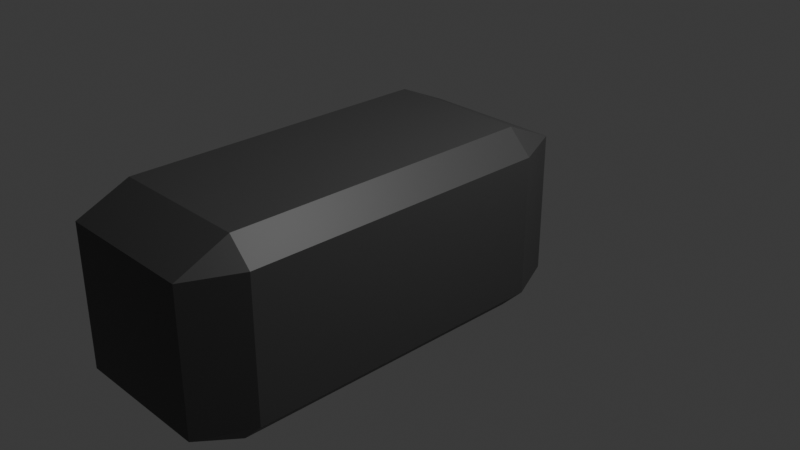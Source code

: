# Source: cameraon.blend  (saved by Blender 4.4.32; exported with 4.5.12 LTS)
import bpy
from mathutils import Matrix  # noqa: F401  (used for matrix-valued properties, if any)

bpy.ops.wm.read_factory_settings(use_empty=True)
scene = bpy.context.scene
scene.name = 'Scene'

# ---- collections
col_collection = bpy.data.collections.new('Collection'); scene.collection.children.link(col_collection)

# ---- materials (node trees are filled in below, after node groups)
mat_material = bpy.data.materials.new('Material')
mat_material.alpha_threshold = 0.0
mat_material.roughness = 0.5
mat_material.line_color = (0.0, 0.0, 0.0, 1.0)
mat_material_002 = bpy.data.materials.new('Material.002')
mat_material_003 = bpy.data.materials.new('Material.003')
mat_material_001 = bpy.data.materials.new('Material.001')

# ---- material node trees
mat_material.use_nodes = True; mat_material.node_tree.nodes.clear()
_N = mat_material.node_tree.nodes; _L = mat_material.node_tree.links
n0 = _N.new('ShaderNodeOutputMaterial'); n0.name = 'Material Output'; n0.location = (300, 300)
n1 = _N.new('ShaderNodeBsdfPrincipled'); n1.name = 'Principled BSDF'; n1.location = (10, 300)
n1.inputs[0].default_value = (0.06594, 0.06594, 0.06594, 1.0)
n1.inputs[3].default_value = 1.45
_L.new(n1.outputs[0], n0.inputs[0])
n0.is_active_output = True
mat_material_002.use_nodes = True; mat_material_002.node_tree.nodes.clear()
_N = mat_material_002.node_tree.nodes; _L = mat_material_002.node_tree.links
n0 = _N.new('ShaderNodeBsdfPrincipled'); n0.name = 'Principled BSDF'; n0.location = (10, 300)
n0.inputs[0].default_value = (0.9565, 0.07699, 0.1108, 1.0)
n1 = _N.new('ShaderNodeOutputMaterial'); n1.name = 'Material Output'; n1.location = (300, 300)
_L.new(n0.outputs[0], n1.inputs[0])
n1.is_active_output = True
mat_material_003.use_nodes = True; mat_material_003.node_tree.nodes.clear()
_N = mat_material_003.node_tree.nodes; _L = mat_material_003.node_tree.links
n0 = _N.new('ShaderNodeBsdfPrincipled'); n0.name = 'Principled BSDF'; n0.location = (10, 300)
n0.inputs[0].default_value = (1.0, 0.0, 0.003014, 1.0)
n1 = _N.new('ShaderNodeOutputMaterial'); n1.name = 'Material Output'; n1.location = (300, 300)
_L.new(n0.outputs[0], n1.inputs[0])
n1.is_active_output = True
mat_material_001.use_nodes = True; mat_material_001.node_tree.nodes.clear()
_N = mat_material_001.node_tree.nodes; _L = mat_material_001.node_tree.links
n0 = _N.new('ShaderNodeBsdfPrincipled'); n0.name = 'Principled BSDF'; n0.location = (10, 300)
n0.inputs[0].default_value = (0.4699, 0.4699, 0.4699, 1.0)
n1 = _N.new('ShaderNodeOutputMaterial'); n1.name = 'Material Output'; n1.location = (300, 300)
_L.new(n0.outputs[0], n1.inputs[0])
n1.is_active_output = True

# ---- world
world_world = bpy.data.worlds.new('World'); scene.world = world_world
world_world.use_nodes = True; world_world.node_tree.nodes.clear()
_N = world_world.node_tree.nodes; _L = world_world.node_tree.links
n0 = _N.new('ShaderNodeOutputWorld'); n0.name = 'World Output'; n0.location = (300, 300)
n1 = _N.new('ShaderNodeBackground'); n1.name = 'Background'; n1.location = (10, 300)
n1.inputs[0].default_value = (0.05088, 0.05088, 0.05088, 1.0)
_L.new(n1.outputs[0], n0.inputs[0])
n0.is_active_output = True
world_world.color = (0.05088, 0.05088, 0.05088)
world_world.sun_shadow_jitter_overblur = 0.0

# ---- cameras
cam_camera = bpy.data.cameras.new('Camera')
cam_camera.clip_end = 100.0
cam_camera.ortho_scale = 7.314

# ---- lights
light_light = bpy.data.lights.new('Light', 'POINT')
light_light.energy = 1000.0
light_light.shadow_soft_size = 0.1

# ---- meshes
me_cube_001 = bpy.data.meshes.new('Cube.001')
me_cube_001.from_pydata([(0.7505, 1.739, 0.7505), (0.7505, 1.739, -0.7505), (-0.7505, 1.739, 0.7505), (-0.7505, 1.739, -0.7505), (-0.7505, 0.2495, -1.0), (-0.7505, 0.0, -0.7505), (-1.0, 0.2495, -0.7505), (-0.7505, 0.0, 0.7505), (-0.7505, 0.2495, 1.0), (-1.0, 0.2495, 0.7505), (-0.7505, 1.751, -1.0), (-1.0, 1.751, -0.7505), (-0.7505, 2.0, -0.7505), (-0.7505, 1.751, 1.0), (-0.7505, 2.0, 0.7505), (-1.0, 1.751, 0.7505), (0.7505, 0.2495, -1.0), (1.0, 0.2495, -0.7505), (0.7505, 0.0, -0.7505), (0.7505, 0.2495, 1.0), (0.7505, 0.0, 0.7505), (1.0, 0.2495, 0.7505), (0.7505, 1.751, -1.0), (0.7505, 2.0, -0.7505), (1.0, 1.751, -0.7505), (0.7505, 1.751, 1.0), (1.0, 1.751, 0.7505), (0.7505, 2.0, 0.7505), (0.0, 1.742, 0.4), (0.0, 1.097, 0.4), (0.07804, 1.742, 0.3923), (0.07804, 1.097, 0.3923), (0.1531, 1.742, 0.3696), (0.1531, 1.097, 0.3696), (0.2222, 1.742, 0.3326), (0.2222, 1.097, 0.3326), (0.2828, 1.742, 0.2828), (0.2828, 1.097, 0.2828), (0.3326, 1.742, 0.2222), (0.3326, 1.097, 0.2222), (0.3696, 1.742, 0.1531), (0.3696, 1.097, 0.1531), (0.3923, 1.742, 0.07804), (0.3923, 1.097, 0.07804), (0.4, 1.742, 4.371e-08), (0.4, 1.097, -4.371e-08), (0.3923, 1.742, -0.07804), (0.3923, 1.097, -0.07804), (0.3696, 1.742, -0.1531), (0.3696, 1.097, -0.1531), (0.3326, 1.742, -0.2222), (0.3326, 1.097, -0.2222), (0.2828, 1.742, -0.2828), (0.2828, 1.097, -0.2828), (0.2222, 1.742, -0.3326), (0.2222, 1.097, -0.3326), (0.1531, 1.742, -0.3696), (0.1531, 1.097, -0.3696), (0.07804, 1.742, -0.3923), (0.07804, 1.097, -0.3923), (0.0, 1.742, -0.4), (0.0, 1.097, -0.4), (-0.07804, 1.742, -0.3923), (-0.07804, 1.097, -0.3923), (-0.1531, 1.742, -0.3696), (-0.1531, 1.097, -0.3696), (-0.2222, 1.742, -0.3326), (-0.2222, 1.097, -0.3326), (-0.2828, 1.742, -0.2828), (-0.2828, 1.097, -0.2828), (-0.3326, 1.742, -0.2222), (-0.3326, 1.097, -0.2222), (-0.3696, 1.742, -0.1531), (-0.3696, 1.097, -0.1531), (-0.3923, 1.742, -0.07804), (-0.3923, 1.097, -0.07804), (-0.4, 1.742, 4.371e-08), (-0.4, 1.097, -4.371e-08), (-0.3923, 1.742, 0.07804), (-0.3923, 1.097, 0.07804), (-0.3696, 1.742, 0.1531), (-0.3696, 1.097, 0.1531), (-0.3326, 1.742, 0.2222), (-0.3326, 1.097, 0.2222), (-0.2828, 1.742, 0.2828), (-0.2828, 1.097, 0.2828), (-0.2222, 1.742, 0.3326), (-0.2222, 1.097, 0.3326), (-0.1531, 1.742, 0.3696), (-0.1531, 1.097, 0.3696), (-0.07804, 1.742, 0.3923), (-0.07804, 1.097, 0.3923), (0.0, 1.743, 0.4), (0.07804, 1.743, 0.3923), (0.1531, 1.743, 0.3696), (0.2222, 1.743, 0.3326), (0.2828, 1.743, 0.2828), (0.3326, 1.743, 0.2222), (0.3696, 1.743, 0.1531), (0.3923, 1.743, 0.07804), (0.4, 1.743, 4.408e-08), (0.3923, 1.743, -0.07804), (0.3696, 1.743, -0.1531), (0.3326, 1.743, -0.2222), (0.2828, 1.743, -0.2828), (0.2222, 1.743, -0.3326), (0.1531, 1.743, -0.3696), (0.07804, 1.743, -0.3923), (0.0, 1.743, -0.4), (-0.07804, 1.743, -0.3923), (-0.1531, 1.743, -0.3696), (-0.2222, 1.743, -0.3326), (-0.2828, 1.743, -0.2828), (-0.3326, 1.743, -0.2222), (-0.3696, 1.743, -0.1531), (-0.3923, 1.743, -0.07804), (-0.4, 1.743, 4.408e-08), (-0.3923, 1.743, 0.07804), (-0.3696, 1.743, 0.1531), (-0.3326, 1.743, 0.2222), (-0.2828, 1.743, 0.2828), (-0.2222, 1.743, 0.3326), (-0.1531, 1.743, 0.3696), (-0.07804, 1.743, 0.3923), (0.0, 1.777, 0.4), (0.07804, 1.777, 0.3923), (0.1531, 1.777, 0.3696), (0.2222, 1.777, 0.3326), (0.2828, 1.777, 0.2828), (0.3326, 1.777, 0.2222), (0.3696, 1.777, 0.1531), (0.3923, 1.777, 0.07804), (0.4, 1.777, 3.686e-08), (0.3923, 1.777, -0.07804), (0.3696, 1.777, -0.1531), (0.3326, 1.777, -0.2222), (0.2828, 1.777, -0.2828), (0.2222, 1.777, -0.3326), (0.1531, 1.777, -0.3696), (0.07804, 1.777, -0.3923), (0.0, 1.777, -0.4), (-0.07804, 1.777, -0.3923), (-0.1531, 1.777, -0.3696), (-0.2222, 1.777, -0.3326), (-0.2828, 1.777, -0.2828), (-0.3326, 1.777, -0.2222), (-0.3696, 1.777, -0.1531), (-0.3923, 1.777, -0.07804), (-0.4, 1.777, 3.686e-08), (-0.3923, 1.777, 0.07804), (-0.3696, 1.777, 0.1531), (-0.3326, 1.777, 0.2222), (-0.2828, 1.777, 0.2828), (-0.2222, 1.777, 0.3326), (-0.1531, 1.777, 0.3696), (-0.07804, 1.777, 0.3923), (0.0, 1.749, 0.64), (0.0, 1.103, 0.64), (0.01171, 1.749, 0.6388), (0.01171, 1.103, 0.6388), (0.02296, 1.749, 0.6354), (0.02296, 1.103, 0.6354), (0.03333, 1.749, 0.6299), (0.03333, 1.103, 0.6299), (0.04243, 1.749, 0.6224), (0.04243, 1.103, 0.6224), (0.04989, 1.749, 0.6133), (0.04989, 1.103, 0.6133), (0.05543, 1.749, 0.603), (0.05543, 1.103, 0.603), (0.05885, 1.749, 0.5917), (0.05885, 1.103, 0.5917), (0.06, 1.749, 0.58), (0.06, 1.103, 0.58), (0.05885, 1.749, 0.5683), (0.05885, 1.103, 0.5683), (0.05543, 1.749, 0.557), (0.05543, 1.103, 0.557), (0.04989, 1.749, 0.5467), (0.04989, 1.103, 0.5467), (0.04243, 1.749, 0.5376), (0.04243, 1.103, 0.5376), (0.03333, 1.749, 0.5301), (0.03333, 1.103, 0.5301), (0.02296, 1.749, 0.5246), (0.02296, 1.103, 0.5246), (0.01171, 1.749, 0.5212), (0.01171, 1.103, 0.5212), (0.0, 1.749, 0.52), (0.0, 1.103, 0.52), (-0.01171, 1.749, 0.5212), (-0.01171, 1.103, 0.5212), (-0.02296, 1.749, 0.5246), (-0.02296, 1.103, 0.5246), (-0.03333, 1.749, 0.5301), (-0.03333, 1.103, 0.5301), (-0.04243, 1.749, 0.5376), (-0.04243, 1.103, 0.5376), (-0.04989, 1.749, 0.5467), (-0.04989, 1.103, 0.5467), (-0.05543, 1.749, 0.557), (-0.05543, 1.103, 0.557), (-0.05885, 1.749, 0.5683), (-0.05885, 1.103, 0.5683), (-0.06, 1.749, 0.58), (-0.06, 1.103, 0.58), (-0.05885, 1.749, 0.5917), (-0.05885, 1.103, 0.5917), (-0.05543, 1.749, 0.603), (-0.05543, 1.103, 0.603), (-0.04989, 1.749, 0.6133), (-0.04989, 1.103, 0.6133), (-0.04243, 1.749, 0.6224), (-0.04243, 1.103, 0.6224), (-0.03333, 1.749, 0.6299), (-0.03333, 1.103, 0.6299), (-0.02296, 1.749, 0.6354), (-0.02296, 1.103, 0.6354), (-0.01171, 1.749, 0.6388), (-0.01171, 1.103, 0.6388)], [], [(18, 20, 7, 5), (24, 26, 21, 17), (3, 2, 0, 1), (25, 13, 8, 19), (6, 9, 15, 11), (12, 14, 2, 3), (4, 5, 6), (7, 8, 9), (10, 11, 12), (13, 14, 15), (16, 17, 18), (19, 20, 21), (22, 23, 24), (25, 26, 27), (10, 4, 6, 11), (5, 7, 9, 6), (8, 13, 15, 9), (14, 12, 11, 15), (22, 10, 12, 23), (13, 25, 27, 14), (26, 24, 23, 27), (16, 22, 24, 17), (25, 19, 21, 26), (20, 18, 17, 21), (4, 16, 18, 5), (19, 8, 7, 20), (10, 22, 16, 4), (27, 23, 1, 0), (14, 27, 0, 2), (23, 12, 3, 1), (28, 29, 31, 30), (30, 31, 33, 32), (32, 33, 35, 34), (34, 35, 37, 36), (36, 37, 39, 38), (38, 39, 41, 40), (40, 41, 43, 42), (42, 43, 45, 44), (44, 45, 47, 46), (46, 47, 49, 48), (48, 49, 51, 50), (50, 51, 53, 52), (52, 53, 55, 54), (54, 55, 57, 56), (56, 57, 59, 58), (58, 59, 61, 60), (60, 61, 63, 62), (62, 63, 65, 64), (64, 65, 67, 66), (66, 67, 69, 68), (68, 69, 71, 70), (70, 71, 73, 72), (72, 73, 75, 74), (74, 75, 77, 76), (76, 77, 79, 78), (78, 79, 81, 80), (80, 81, 83, 82), (82, 83, 85, 84), (84, 85, 87, 86), (86, 87, 89, 88), (31, 29, 91, 89, 87, 85, 83, 81, 79, 77, 75, 73, 71, 69, 67, 65, 63, 61, 59, 57, 55, 53, 51, 49, 47, 45, 43, 41, 39, 37, 35, 33), (88, 89, 91, 90), (90, 91, 29, 28), (62, 64, 110, 109), (115, 116, 148, 147), (80, 82, 119, 118), (36, 38, 97, 96), (54, 56, 106, 105), (72, 74, 115, 114), (28, 30, 93, 92), (90, 28, 92, 123), (46, 48, 102, 101), (64, 66, 111, 110), (82, 84, 120, 119), (38, 40, 98, 97), (56, 58, 107, 106), (74, 76, 116, 115), (30, 32, 94, 93), (48, 50, 103, 102), (66, 68, 112, 111), (84, 86, 121, 120), (40, 42, 99, 98), (58, 60, 108, 107), (76, 78, 117, 116), (32, 34, 95, 94), (50, 52, 104, 103), (68, 70, 113, 112), (86, 88, 122, 121), (42, 44, 100, 99), (60, 62, 109, 108), (78, 80, 118, 117), (34, 36, 96, 95), (52, 54, 105, 104), (70, 72, 114, 113), (88, 90, 123, 122), (44, 46, 101, 100), (124, 125, 126, 127, 128, 129, 130, 131, 132, 133, 134, 135, 136, 137, 138, 139, 140, 141, 142, 143, 144, 145, 146, 147, 148, 149, 150, 151, 152, 153, 154, 155), (102, 103, 135, 134), (116, 117, 149, 148), (103, 104, 136, 135), (117, 118, 150, 149), (104, 105, 137, 136), (118, 119, 151, 150), (105, 106, 138, 137), (92, 93, 125, 124), (119, 120, 152, 151), (106, 107, 139, 138), (93, 94, 126, 125), (120, 121, 153, 152), (107, 108, 140, 139), (94, 95, 127, 126), (121, 122, 154, 153), (108, 109, 141, 140), (95, 96, 128, 127), (122, 123, 155, 154), (109, 110, 142, 141), (96, 97, 129, 128), (123, 92, 124, 155), (110, 111, 143, 142), (97, 98, 130, 129), (111, 112, 144, 143), (98, 99, 131, 130), (112, 113, 145, 144), (99, 100, 132, 131), (113, 114, 146, 145), (100, 101, 133, 132), (114, 115, 147, 146), (101, 102, 134, 133), (156, 157, 159, 158), (158, 159, 161, 160), (160, 161, 163, 162), (162, 163, 165, 164), (164, 165, 167, 166), (166, 167, 169, 168), (168, 169, 171, 170), (170, 171, 173, 172), (172, 173, 175, 174), (174, 175, 177, 176), (176, 177, 179, 178), (178, 179, 181, 180), (180, 181, 183, 182), (182, 183, 185, 184), (184, 185, 187, 186), (186, 187, 189, 188), (188, 189, 191, 190), (190, 191, 193, 192), (192, 193, 195, 194), (194, 195, 197, 196), (196, 197, 199, 198), (198, 199, 201, 200), (200, 201, 203, 202), (202, 203, 205, 204), (204, 205, 207, 206), (206, 207, 209, 208), (208, 209, 211, 210), (210, 211, 213, 212), (212, 213, 215, 214), (214, 215, 217, 216), (159, 157, 219, 217, 215, 213, 211, 209, 207, 205, 203, 201, 199, 197, 195, 193, 191, 189, 187, 185, 183, 181, 179, 177, 175, 173, 171, 169, 167, 165, 163, 161), (216, 217, 219, 218), (218, 219, 157, 156), (156, 158, 160, 162, 164, 166, 168, 170, 172, 174, 176, 178, 180, 182, 184, 186, 188, 190, 192, 194, 196, 198, 200, 202, 204, 206, 208, 210, 212, 214, 216, 218)])
me_cube_001.polygons.foreach_set('material_index', [0, 0, 3, 0, 0, 0, 0, 0, 0, 0, 0, 0, 0, 0, 0, 0, 0, 0, 0, 0, 0, 0, 0, 0, 0, 0, 0, 0, 0, 0, 0, 0, 0, 0, 0, 0, 0, 0, 0, 0, 0, 0, 0, 0, 0, 0, 0, 0, 0, 0, 0, 0, 0, 0, 0, 0, 0, 0, 0, 0, 0, 0, 0, 0, 0, 0, 0, 0, 0, 0, 0, 0, 0, 0, 0, 0, 0, 0, 0, 0, 0, 0, 0, 0, 0, 0, 0, 0, 0, 0, 0, 0, 0, 0, 0, 0, 1, 0, 0, 0, 0, 0, 0, 0, 0, 0, 0, 0, 0, 0, 0, 0, 0, 0, 0, 0, 0, 0, 0, 0, 0, 0, 0, 0, 0, 0, 0, 0, 0, 0, 0, 0, 0, 0, 0, 0, 0, 0, 0, 0, 0, 0, 0, 0, 0, 0, 0, 0, 0, 0, 0, 0, 0, 0, 0, 0, 0, 0, 0, 0, 0, 2])
_uv = me_cube_001.uv_layers.new(name='UVMap')
_uv.uv.foreach_set('vector', [0.4062, 0.7812, 0.5938, 0.7812, 0.5938, 0.9688, 0.4062, 0.9688, 0.4062, 0.5312, 0.5938, 0.5312, 0.5938, 0.7188, 0.4062, 0.7188, 0.4062, 0.2812, 0.5938, 0.2812, 0.5938, 0.4688, 0.4062, 0.4688, 0.6562, 0.5312, 0.8438, 0.5312, 0.8438, 0.7188, 0.6562, 0.7188, 0.4062, 0.03118, 0.5938, 0.03118, 0.5938, 0.2188, 0.4062, 0.2188, 0.4062, 0.2812, 0.5938, 0.2812, 0.5938, 0.2812, 0.4062, 0.2812, 0.1562, 0.7188, 0.1562, 0.75, 0.125, 0.7188, 0.5938, 0.0, 0.625, 0.03118, 0.5938, 0.03118, 0.1562, 0.5312, 0.125, 0.5312, 0.1562, 0.5, 0.625, 0.2188, 0.5938, 0.25, 0.5938, 0.2188, 0.3438, 0.7188, 0.375, 0.7188, 0.3438, 0.75, 0.625, 0.7812, 0.5938, 0.7812, 0.5938, 0.75, 0.3438, 0.5312, 0.3438, 0.5, 0.375, 0.5312, 0.625, 0.4688, 0.5938, 0.5, 0.5938, 0.4688, 0.1562, 0.5312, 0.1562, 0.7188, 0.125, 0.7188, 0.125, 0.5312, 0.4062, 0.0, 0.5938, 0.0, 0.5938, 0.03118, 0.4062, 0.03118, 0.625, 0.03118, 0.625, 0.2188, 0.5938, 0.2188, 0.5938, 0.03118, 0.5938, 0.2812, 0.4062, 0.2812, 0.4062, 0.2188, 0.5938, 0.2188, 0.3438, 0.5312, 0.1562, 0.5312, 0.1562, 0.5, 0.3438, 0.5, 0.625, 0.2812, 0.625, 0.4688, 0.5938, 0.4688, 0.5938, 0.2812, 0.5938, 0.5312, 0.4062, 0.5312, 0.4062, 0.4688, 0.5938, 0.4688, 0.3438, 0.7188, 0.3438, 0.5312, 0.4062, 0.5312, 0.4062, 0.7188, 0.6562, 0.5312, 0.6562, 0.7188, 0.5938, 0.7188, 0.5938, 0.5312, 0.5938, 0.7812, 0.4062, 0.7812, 0.4062, 0.7188, 0.5938, 0.7188, 0.1562, 0.7188, 0.3438, 0.7188, 0.3438, 0.75, 0.1562, 0.75, 0.625, 0.7812, 0.625, 0.9688, 0.5938, 0.9688, 0.5938, 0.7812, 0.1562, 0.5312, 0.3438, 0.5312, 0.3438, 0.7188, 0.1562, 0.7188, 0.5938, 0.4688, 0.4062, 0.4688, 0.4062, 0.4688, 0.5938, 0.4688, 0.5938, 0.2812, 0.5938, 0.4688, 0.5938, 0.4688, 0.5938, 0.2812, 0.3438, 0.5, 0.1562, 0.5, 0.1562, 0.5, 0.3438, 0.5, 1.0, 0.5, 1.0, 1.0, 0.9688, 1.0, 0.9688, 0.5, 0.9688, 0.5, 0.9688, 1.0, 0.9375, 1.0, 0.9375, 0.5, 0.9375, 0.5, 0.9375, 1.0, 0.9062, 1.0, 0.9062, 0.5, 0.9062, 0.5, 0.9062, 1.0, 0.875, 1.0, 0.875, 0.5, 0.875, 0.5, 0.875, 1.0, 0.8438, 1.0, 0.8438, 0.5, 0.8438, 0.5, 0.8438, 1.0, 0.8125, 1.0, 0.8125, 0.5, 0.8125, 0.5, 0.8125, 1.0, 0.7812, 1.0, 0.7812, 0.5, 0.7812, 0.5, 0.7812, 1.0, 0.75, 1.0, 0.75, 0.5, 0.75, 0.5, 0.75, 1.0, 0.7188, 1.0, 0.7188, 0.5, 0.7188, 0.5, 0.7188, 1.0, 0.6875, 1.0, 0.6875, 0.5, 0.6875, 0.5, 0.6875, 1.0, 0.6562, 1.0, 0.6562, 0.5, 0.6562, 0.5, 0.6562, 1.0, 0.625, 1.0, 0.625, 0.5, 0.625, 0.5, 0.625, 1.0, 0.5938, 1.0, 0.5938, 0.5, 0.5938, 0.5, 0.5938, 1.0, 0.5625, 1.0, 0.5625, 0.5, 0.5625, 0.5, 0.5625, 1.0, 0.5312, 1.0, 0.5312, 0.5, 0.5312, 0.5, 0.5312, 1.0, 0.5, 1.0, 0.5, 0.5, 0.5, 0.5, 0.5, 1.0, 0.4688, 1.0, 0.4688, 0.5, 0.4688, 0.5, 0.4688, 1.0, 0.4375, 1.0, 0.4375, 0.5, 0.4375, 0.5, 0.4375, 1.0, 0.4062, 1.0, 0.4062, 0.5, 0.4062, 0.5, 0.4062, 1.0, 0.375, 1.0, 0.375, 0.5, 0.375, 0.5, 0.375, 1.0, 0.3438, 1.0, 0.3438, 0.5, 0.3438, 0.5, 0.3438, 1.0, 0.3125, 1.0, 0.3125, 0.5, 0.3125, 0.5, 0.3125, 1.0, 0.2812, 1.0, 0.2812, 0.5, 0.2812, 0.5, 0.2812, 1.0, 0.25, 1.0, 0.25, 0.5, 0.25, 0.5, 0.25, 1.0, 0.2188, 1.0, 0.2188, 0.5, 0.2188, 0.5, 0.2188, 1.0, 0.1875, 1.0, 0.1875, 0.5, 0.1875, 0.5, 0.1875, 1.0, 0.1562, 1.0, 0.1562, 0.5, 0.1562, 0.5, 0.1562, 1.0, 0.125, 1.0, 0.125, 0.5, 0.125, 0.5, 0.125, 1.0, 0.09375, 1.0, 0.09375, 0.5, 0.09375, 0.5, 0.09375, 1.0, 0.0625, 1.0, 0.0625, 0.5, 0.2968, 0.4854, 0.25, 0.49, 0.2032, 0.4854, 0.1582, 0.4717, 0.1167, 0.4496, 0.08029, 0.4197, 0.05045, 0.3833, 0.02827, 0.3418, 0.01461, 0.2968, 0.01, 0.25, 0.01461, 0.2032, 0.02827, 0.1582, 0.05045, 0.1167, 0.08029, 0.08029, 0.1167, 0.05045, 0.1582, 0.02827, 0.2032, 0.01461, 0.25, 0.01, 0.2968, 0.01461, 0.3418, 0.02827, 0.3833, 0.05045, 0.4197, 0.08029, 0.4496, 0.1167, 0.4717, 0.1582, 0.4854, 0.2032, 0.49, 0.25, 0.4854, 0.2968, 0.4717, 0.3418, 0.4496, 0.3833, 0.4197, 0.4197, 0.3833, 0.4496, 0.3418, 0.4717, 0.0625, 0.5, 0.0625, 1.0, 0.03125, 1.0, 0.03125, 0.5, 0.03125, 0.5, 0.03125, 1.0, 0.0, 1.0, 0.0, 0.5, 0.4688, 0.5, 0.4375, 0.5, 0.4375, 0.5, 0.4688, 0.5, 0.2812, 0.5, 0.25, 0.5, 0.25, 0.5, 0.2812, 0.5, 0.1875, 0.5, 0.1562, 0.5, 0.1562, 0.5, 0.1875, 0.5, 0.875, 0.5, 0.8438, 0.5, 0.8438, 0.5, 0.875, 0.5, 0.5938, 0.5, 0.5625, 0.5, 0.5625, 0.5, 0.5938, 0.5, 0.3125, 0.5, 0.2812, 0.5, 0.2812, 0.5, 0.3125, 0.5, 1.0, 0.5, 0.9688, 0.5, 0.9688, 0.5, 1.0, 0.5, 0.03125, 0.5, 0.0, 0.5, 0.0, 0.5, 0.03125, 0.5, 0.7188, 0.5, 0.6875, 0.5, 0.6875, 0.5, 0.7188, 0.5, 0.4375, 0.5, 0.4062, 0.5, 0.4062, 0.5, 0.4375, 0.5, 0.1562, 0.5, 0.125, 0.5, 0.125, 0.5, 0.1562, 0.5, 0.8438, 0.5, 0.8125, 0.5, 0.8125, 0.5, 0.8438, 0.5, 0.5625, 0.5, 0.5312, 0.5, 0.5312, 0.5, 0.5625, 0.5, 0.2812, 0.5, 0.25, 0.5, 0.25, 0.5, 0.2812, 0.5, 0.9688, 0.5, 0.9375, 0.5, 0.9375, 0.5, 0.9688, 0.5, 0.6875, 0.5, 0.6562, 0.5, 0.6562, 0.5, 0.6875, 0.5, 0.4062, 0.5, 0.375, 0.5, 0.375, 0.5, 0.4062, 0.5, 0.125, 0.5, 0.09375, 0.5, 0.09375, 0.5, 0.125, 0.5, 0.8125, 0.5, 0.7812, 0.5, 0.7812, 0.5, 0.8125, 0.5, 0.5312, 0.5, 0.5, 0.5, 0.5, 0.5, 0.5312, 0.5, 0.25, 0.5, 0.2188, 0.5, 0.2188, 0.5, 0.25, 0.5, 0.9375, 0.5, 0.9062, 0.5, 0.9062, 0.5, 0.9375, 0.5, 0.6562, 0.5, 0.625, 0.5, 0.625, 0.5, 0.6562, 0.5, 0.375, 0.5, 0.3438, 0.5, 0.3438, 0.5, 0.375, 0.5, 0.09375, 0.5, 0.0625, 0.5, 0.0625, 0.5, 0.09375, 0.5, 0.7812, 0.5, 0.75, 0.5, 0.75, 0.5, 0.7812, 0.5, 0.5, 0.5, 0.4688, 0.5, 0.4688, 0.5, 0.5, 0.5, 0.2188, 0.5, 0.1875, 0.5, 0.1875, 0.5, 0.2188, 0.5, 0.9062, 0.5, 0.875, 0.5, 0.875, 0.5, 0.9062, 0.5, 0.625, 0.5, 0.5938, 0.5, 0.5938, 0.5, 0.625, 0.5, 0.3438, 0.5, 0.3125, 0.5, 0.3125, 0.5, 0.3438, 0.5, 0.0625, 0.5, 0.03125, 0.5, 0.03125, 0.5, 0.0625, 0.5, 0.75, 0.5, 0.7188, 0.5, 0.7188, 0.5, 0.75, 0.5, 0.75, 0.49, 0.7968, 0.4854, 0.8418, 0.4717, 0.8833, 0.4496, 0.9197, 0.4197, 0.9496, 0.3833, 0.9717, 0.3418, 0.9854, 0.2968, 0.99, 0.25, 0.9854, 0.2032, 0.9717, 0.1582, 0.9496, 0.1167, 0.9197, 0.08029, 0.8833, 0.05045, 0.8418, 0.02827, 0.7968, 0.01461, 0.75, 0.01, 0.7032, 0.01461, 0.6582, 0.02827, 0.6167, 0.05045, 0.5803, 0.08029, 0.5504, 0.1167, 0.5283, 0.1582, 0.5146, 0.2032, 0.51, 0.25, 0.5146, 0.2968, 0.5283, 0.3418, 0.5504, 0.3833, 0.5803, 0.4197, 0.6167, 0.4496, 0.6582, 0.4717, 0.7032, 0.4854, 0.6875, 0.5, 0.6562, 0.5, 0.6562, 0.5, 0.6875, 0.5, 0.25, 0.5, 0.2188, 0.5, 0.2188, 0.5, 0.25, 0.5, 0.6562, 0.5, 0.625, 0.5, 0.625, 0.5, 0.6562, 0.5, 0.2188, 0.5, 0.1875, 0.5, 0.1875, 0.5, 0.2188, 0.5, 0.625, 0.5, 0.5938, 0.5, 0.5938, 0.5, 0.625, 0.5, 0.1875, 0.5, 0.1562, 0.5, 0.1562, 0.5, 0.1875, 0.5, 0.5938, 0.5, 0.5625, 0.5, 0.5625, 0.5, 0.5938, 0.5, 1.0, 0.5, 0.9688, 0.5, 0.9688, 0.5, 1.0, 0.5, 0.1562, 0.5, 0.125, 0.5, 0.125, 0.5, 0.1562, 0.5, 0.5625, 0.5, 0.5312, 0.5, 0.5312, 0.5, 0.5625, 0.5, 0.9688, 0.5, 0.9375, 0.5, 0.9375, 0.5, 0.9688, 0.5, 0.125, 0.5, 0.09375, 0.5, 0.09375, 0.5, 0.125, 0.5, 0.5312, 0.5, 0.5, 0.5, 0.5, 0.5, 0.5312, 0.5, 0.9375, 0.5, 0.9062, 0.5, 0.9062, 0.5, 0.9375, 0.5, 0.09375, 0.5, 0.0625, 0.5, 0.0625, 0.5, 0.09375, 0.5, 0.5, 0.5, 0.4688, 0.5, 0.4688, 0.5, 0.5, 0.5, 0.9062, 0.5, 0.875, 0.5, 0.875, 0.5, 0.9062, 0.5, 0.0625, 0.5, 0.03125, 0.5, 0.03125, 0.5, 0.0625, 0.5, 0.4688, 0.5, 0.4375, 0.5, 0.4375, 0.5, 0.4688, 0.5, 0.875, 0.5, 0.8438, 0.5, 0.8438, 0.5, 0.875, 0.5, 0.03125, 0.5, 0.0, 0.5, 0.0, 0.5, 0.03125, 0.5, 0.4375, 0.5, 0.4062, 0.5, 0.4062, 0.5, 0.4375, 0.5, 0.8438, 0.5, 0.8125, 0.5, 0.8125, 0.5, 0.8438, 0.5, 0.4062, 0.5, 0.375, 0.5, 0.375, 0.5, 0.4062, 0.5, 0.8125, 0.5, 0.7812, 0.5, 0.7812, 0.5, 0.8125, 0.5, 0.375, 0.5, 0.3438, 0.5, 0.3438, 0.5, 0.375, 0.5, 0.7812, 0.5, 0.75, 0.5, 0.75, 0.5, 0.7812, 0.5, 0.3438, 0.5, 0.3125, 0.5, 0.3125, 0.5, 0.3438, 0.5, 0.75, 0.5, 0.7188, 0.5, 0.7188, 0.5, 0.75, 0.5, 0.3125, 0.5, 0.2812, 0.5, 0.2812, 0.5, 0.3125, 0.5, 0.7188, 0.5, 0.6875, 0.5, 0.6875, 0.5, 0.7188, 0.5, 1.0, 0.5, 1.0, 1.0, 0.9688, 1.0, 0.9688, 0.5, 0.9688, 0.5, 0.9688, 1.0, 0.9375, 1.0, 0.9375, 0.5, 0.9375, 0.5, 0.9375, 1.0, 0.9062, 1.0, 0.9062, 0.5, 0.9062, 0.5, 0.9062, 1.0, 0.875, 1.0, 0.875, 0.5, 0.875, 0.5, 0.875, 1.0, 0.8438, 1.0, 0.8438, 0.5, 0.8438, 0.5, 0.8438, 1.0, 0.8125, 1.0, 0.8125, 0.5, 0.8125, 0.5, 0.8125, 1.0, 0.7812, 1.0, 0.7812, 0.5, 0.7812, 0.5, 0.7812, 1.0, 0.75, 1.0, 0.75, 0.5, 0.75, 0.5, 0.75, 1.0, 0.7188, 1.0, 0.7188, 0.5, 0.7188, 0.5, 0.7188, 1.0, 0.6875, 1.0, 0.6875, 0.5, 0.6875, 0.5, 0.6875, 1.0, 0.6562, 1.0, 0.6562, 0.5, 0.6562, 0.5, 0.6562, 1.0, 0.625, 1.0, 0.625, 0.5, 0.625, 0.5, 0.625, 1.0, 0.5938, 1.0, 0.5938, 0.5, 0.5938, 0.5, 0.5938, 1.0, 0.5625, 1.0, 0.5625, 0.5, 0.5625, 0.5, 0.5625, 1.0, 0.5312, 1.0, 0.5312, 0.5, 0.5312, 0.5, 0.5312, 1.0, 0.5, 1.0, 0.5, 0.5, 0.5, 0.5, 0.5, 1.0, 0.4688, 1.0, 0.4688, 0.5, 0.4688, 0.5, 0.4688, 1.0, 0.4375, 1.0, 0.4375, 0.5, 0.4375, 0.5, 0.4375, 1.0, 0.4062, 1.0, 0.4062, 0.5, 0.4062, 0.5, 0.4062, 1.0, 0.375, 1.0, 0.375, 0.5, 0.375, 0.5, 0.375, 1.0, 0.3438, 1.0, 0.3438, 0.5, 0.3438, 0.5, 0.3438, 1.0, 0.3125, 1.0, 0.3125, 0.5, 0.3125, 0.5, 0.3125, 1.0, 0.2812, 1.0, 0.2812, 0.5, 0.2812, 0.5, 0.2812, 1.0, 0.25, 1.0, 0.25, 0.5, 0.25, 0.5, 0.25, 1.0, 0.2188, 1.0, 0.2188, 0.5, 0.2188, 0.5, 0.2188, 1.0, 0.1875, 1.0, 0.1875, 0.5, 0.1875, 0.5, 0.1875, 1.0, 0.1562, 1.0, 0.1562, 0.5, 0.1562, 0.5, 0.1562, 1.0, 0.125, 1.0, 0.125, 0.5, 0.125, 0.5, 0.125, 1.0, 0.09375, 1.0, 0.09375, 0.5, 0.09375, 0.5, 0.09375, 1.0, 0.0625, 1.0, 0.0625, 0.5, 0.2968, 0.4854, 0.25, 0.49, 0.2032, 0.4854, 0.1582, 0.4717, 0.1167, 0.4496, 0.08029, 0.4197, 0.05045, 0.3833, 0.02827, 0.3418, 0.01461, 0.2968, 0.01, 0.25, 0.01461, 0.2032, 0.02827, 0.1582, 0.05045, 0.1167, 0.08029, 0.08029, 0.1167, 0.05045, 0.1582, 0.02827, 0.2032, 0.01461, 0.25, 0.01, 0.2968, 0.01461, 0.3418, 0.02827, 0.3833, 0.05045, 0.4197, 0.08029, 0.4496, 0.1167, 0.4717, 0.1582, 0.4854, 0.2032, 0.49, 0.25, 0.4854, 0.2968, 0.4717, 0.3418, 0.4496, 0.3833, 0.4197, 0.4197, 0.3833, 0.4496, 0.3418, 0.4717, 0.0625, 0.5, 0.0625, 1.0, 0.03125, 1.0, 0.03125, 0.5, 0.03125, 0.5, 0.03125, 1.0, 0.0, 1.0, 0.0, 0.5, 0.75, 0.49, 0.7968, 0.4854, 0.8418, 0.4717, 0.8833, 0.4496, 0.9197, 0.4197, 0.9496, 0.3833, 0.9717, 0.3418, 0.9854, 0.2968, 0.99, 0.25, 0.9854, 0.2032, 0.9717, 0.1582, 0.9496, 0.1167, 0.9197, 0.08029, 0.8833, 0.05045, 0.8418, 0.02827, 0.7968, 0.01461, 0.75, 0.01, 0.7032, 0.01461, 0.6582, 0.02827, 0.6167, 0.05045, 0.5803, 0.08029, 0.5504, 0.1167, 0.5283, 0.1582, 0.5146, 0.2032, 0.51, 0.25, 0.5146, 0.2968, 0.5283, 0.3418, 0.5504, 0.3833, 0.5803, 0.4197, 0.6167, 0.4496, 0.6582, 0.4717, 0.7032, 0.4854])
me_cube_001.materials.append(mat_material)
me_cube_001.materials.append(mat_material_002)
me_cube_001.materials.append(mat_material_003)
me_cube_001.materials.append(mat_material_001)
me_cube_001.update()

# ---- objects
ob_light = bpy.data.objects.new('Light', light_light)
ob_camera = bpy.data.objects.new('Camera', cam_camera)
ob_cube = bpy.data.objects.new('Cube', me_cube_001)

# ---- transforms, parenting, visibility, modifiers, constraints
ob_light.location = (4.076, 1.005, 5.904)
ob_light.rotation_euler = (0.6503, 0.05522, 1.866)
ob_light.lock_rotations_4d = False
ob_light.empty_display_type = 'ARROWS'
ob_light.color = (0.0, 0.0, 0.0, 0.0)
ob_light.lineart.crease_threshold = 0.0
ob_camera.location = (7.359, -6.926, 4.958)
ob_camera.rotation_euler = (1.109, 0.0, 0.8149)
ob_camera.lock_rotations_4d = False
ob_camera.empty_display_type = 'ARROWS'
ob_camera.color = (0.0, 0.0, 0.0, 0.0)
ob_camera.display_type = 'WIRE'
ob_camera.lineart.crease_threshold = 0.0
ob_cube.location = (0.0, -3.099, 0.0)
ob_cube.scale = (1.0, 2.219, 1.0)

# ---- collection membership
col_collection.objects.link(ob_light)
col_collection.objects.link(ob_camera)
col_collection.objects.link(ob_cube)

# ---- scene / render settings (as saved in the file)
scene.camera = ob_camera
scene.frame_start = 1; scene.frame_end = 250; scene.frame_set(1)
scene.render.engine = 'BLENDER_EEVEE_NEXT'
bpy.context.view_layer.update()

